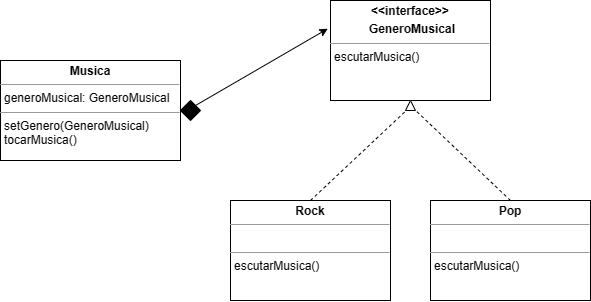

The diagram above was exported from draw.io. Its source (the exported page's mxGraphModel, read from the mxfile embedded in the PNG):
<mxGraphModel dx="1035" dy="569" grid="1" gridSize="10" guides="1" tooltips="1" connect="1" arrows="1" fold="1" page="1" pageScale="1" pageWidth="827" pageHeight="1169" math="0" shadow="0">
  <root>
    <mxCell id="WIyWlLk6GJQsqaUBKTNV-0" />
    <mxCell id="WIyWlLk6GJQsqaUBKTNV-1" parent="WIyWlLk6GJQsqaUBKTNV-0" />
    <mxCell id="Z0wnACSF0XC5SyJ-0q43-14" value="&lt;p style=&quot;margin:0px;margin-top:4px;text-align:center;&quot;&gt;&lt;b&gt;Musica&lt;/b&gt;&lt;/p&gt;&lt;hr size=&quot;1&quot;&gt;&lt;p style=&quot;margin:0px;margin-left:4px;&quot;&gt;generoMusical: GeneroMusical&lt;/p&gt;&lt;hr size=&quot;1&quot;&gt;&lt;p style=&quot;margin:0px;margin-left:4px;&quot;&gt;setGenero(GeneroMusical)&lt;/p&gt;&lt;p style=&quot;margin:0px;margin-left:4px;&quot;&gt;tocarMusica()&lt;/p&gt;" style="verticalAlign=top;align=left;overflow=fill;fontSize=12;fontFamily=Helvetica;html=1;" parent="WIyWlLk6GJQsqaUBKTNV-1" vertex="1">
      <mxGeometry x="135" y="200" width="180" height="100" as="geometry" />
    </mxCell>
    <mxCell id="Z0wnACSF0XC5SyJ-0q43-15" value="&lt;p style=&quot;margin:0px;margin-top:4px;text-align:center;&quot;&gt;&lt;b&gt;&amp;lt;&amp;lt;interface&amp;gt;&amp;gt;&lt;/b&gt;&lt;/p&gt;&lt;p style=&quot;margin:0px;margin-top:4px;text-align:center;&quot;&gt;&lt;/p&gt;&lt;p style=&quot;text-align: center; margin: 0px 0px 0px 4px;&quot;&gt;&lt;b&gt;GeneroMusical&lt;/b&gt;&lt;/p&gt;&lt;hr size=&quot;1&quot;&gt;&lt;p style=&quot;margin:0px;margin-left:4px;&quot;&gt;escutarMusica()&lt;/p&gt;" style="verticalAlign=top;align=left;overflow=fill;fontSize=12;fontFamily=Helvetica;html=1;" parent="WIyWlLk6GJQsqaUBKTNV-1" vertex="1">
      <mxGeometry x="465" y="140" width="160" height="100" as="geometry" />
    </mxCell>
    <mxCell id="Z0wnACSF0XC5SyJ-0q43-16" value="" style="endArrow=none;dashed=1;html=1;rounded=0;exitX=0.5;exitY=0;exitDx=0;exitDy=0;entryX=0.072;entryY=0.156;entryDx=0;entryDy=0;entryPerimeter=0;" parent="WIyWlLk6GJQsqaUBKTNV-1" edge="1">
      <mxGeometry width="50" height="50" relative="1" as="geometry">
        <mxPoint x="445" y="340" as="sourcePoint" />
        <mxPoint x="541.5600000000001" y="249.27999999999997" as="targetPoint" />
      </mxGeometry>
    </mxCell>
    <mxCell id="Z0wnACSF0XC5SyJ-0q43-17" value="" style="endArrow=none;dashed=1;html=1;rounded=0;entryX=0.072;entryY=0.94;entryDx=0;entryDy=0;entryPerimeter=0;" parent="WIyWlLk6GJQsqaUBKTNV-1" edge="1">
      <mxGeometry width="50" height="50" relative="1" as="geometry">
        <mxPoint x="645" y="340" as="sourcePoint" />
        <mxPoint x="549.4" y="249.27999999999997" as="targetPoint" />
      </mxGeometry>
    </mxCell>
    <mxCell id="Z0wnACSF0XC5SyJ-0q43-18" value="&lt;p style=&quot;margin:0px;margin-top:4px;text-align:center;&quot;&gt;&lt;b&gt;Rock&lt;/b&gt;&lt;/p&gt;&lt;hr size=&quot;1&quot;&gt;&lt;p style=&quot;margin:0px;margin-left:4px;&quot;&gt;&lt;br&gt;&lt;/p&gt;&lt;hr size=&quot;1&quot;&gt;&lt;p style=&quot;margin:0px;margin-left:4px;&quot;&gt;&lt;span style=&quot;background-color: initial;&quot;&gt;escutarMusica()&lt;/span&gt;&lt;br&gt;&lt;/p&gt;" style="verticalAlign=top;align=left;overflow=fill;fontSize=12;fontFamily=Helvetica;html=1;" parent="WIyWlLk6GJQsqaUBKTNV-1" vertex="1">
      <mxGeometry x="365" y="340" width="160" height="100" as="geometry" />
    </mxCell>
    <mxCell id="Z0wnACSF0XC5SyJ-0q43-19" value="&lt;p style=&quot;margin:0px;margin-top:4px;text-align:center;&quot;&gt;&lt;b&gt;Pop&lt;/b&gt;&lt;/p&gt;&lt;hr size=&quot;1&quot;&gt;&lt;p style=&quot;margin:0px;margin-left:4px;&quot;&gt;&lt;br&gt;&lt;/p&gt;&lt;hr size=&quot;1&quot;&gt;&lt;p style=&quot;margin:0px;margin-left:4px;&quot;&gt;&lt;span style=&quot;background-color: initial;&quot;&gt;escutarMusica()&lt;/span&gt;&lt;br&gt;&lt;/p&gt;" style="verticalAlign=top;align=left;overflow=fill;fontSize=12;fontFamily=Helvetica;html=1;" parent="WIyWlLk6GJQsqaUBKTNV-1" vertex="1">
      <mxGeometry x="565" y="340" width="160" height="100" as="geometry" />
    </mxCell>
    <mxCell id="Z0wnACSF0XC5SyJ-0q43-20" value="" style="rhombus;whiteSpace=wrap;html=1;fillColor=#000000;" parent="WIyWlLk6GJQsqaUBKTNV-1" vertex="1">
      <mxGeometry x="315" y="240" width="20" height="20" as="geometry" />
    </mxCell>
    <mxCell id="Z0wnACSF0XC5SyJ-0q43-21" value="" style="endArrow=classic;html=1;rounded=0;entryX=-0.017;entryY=0.282;entryDx=0;entryDy=0;entryPerimeter=0;exitX=1;exitY=0;exitDx=0;exitDy=0;" parent="WIyWlLk6GJQsqaUBKTNV-1" source="Z0wnACSF0XC5SyJ-0q43-20" target="Z0wnACSF0XC5SyJ-0q43-15" edge="1">
      <mxGeometry width="50" height="50" relative="1" as="geometry">
        <mxPoint x="335" y="250" as="sourcePoint" />
        <mxPoint x="425" y="190" as="targetPoint" />
        <Array as="points" />
      </mxGeometry>
    </mxCell>
    <mxCell id="Z0wnACSF0XC5SyJ-0q43-27" value="" style="triangle;whiteSpace=wrap;html=1;labelBackgroundColor=none;fontColor=none;fillColor=#FFFFFF;rotation=-90;" parent="WIyWlLk6GJQsqaUBKTNV-1" vertex="1">
      <mxGeometry x="540" y="240" width="10" height="10" as="geometry" />
    </mxCell>
  </root>
</mxGraphModel>